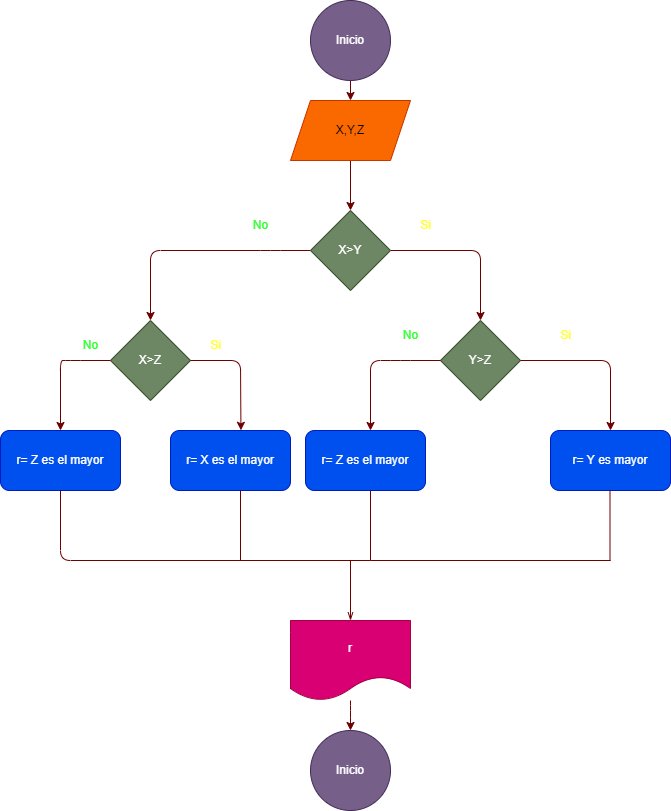

The diagram above was exported from draw.io. Its source (the exported page's mxGraphModel, read from the mxfile embedded in the PNG):
<mxGraphModel dx="686" dy="615" grid="1" gridSize="10" guides="1" tooltips="1" connect="1" arrows="1" fold="1" page="1" pageScale="1" pageWidth="850" pageHeight="1100" math="0" shadow="0">
  <root>
    <mxCell id="0" />
    <mxCell id="1" parent="0" />
    <mxCell id="4" value="" style="edgeStyle=none;html=1;fillColor=#a20025;strokeColor=#6F0000;" edge="1" parent="1" source="2" target="3">
      <mxGeometry relative="1" as="geometry" />
    </mxCell>
    <mxCell id="2" value="Inicio" style="ellipse;whiteSpace=wrap;html=1;aspect=fixed;fillColor=#76608a;fontColor=#ffffff;strokeColor=#432D57;" vertex="1" parent="1">
      <mxGeometry x="310" y="40" width="80" height="80" as="geometry" />
    </mxCell>
    <mxCell id="6" value="" style="edgeStyle=none;html=1;fillColor=#a20025;strokeColor=#6F0000;" edge="1" parent="1" source="3" target="5">
      <mxGeometry relative="1" as="geometry" />
    </mxCell>
    <mxCell id="3" value="X,Y,Z" style="shape=parallelogram;perimeter=parallelogramPerimeter;whiteSpace=wrap;html=1;fixedSize=1;fillColor=#fa6800;fontColor=#000000;strokeColor=#C73500;" vertex="1" parent="1">
      <mxGeometry x="290" y="140" width="120" height="60" as="geometry" />
    </mxCell>
    <mxCell id="7" style="edgeStyle=none;html=1;fillColor=#a20025;strokeColor=#6F0000;" edge="1" parent="1" source="5">
      <mxGeometry relative="1" as="geometry">
        <mxPoint x="480" y="360" as="targetPoint" />
        <Array as="points">
          <mxPoint x="480" y="290" />
        </Array>
      </mxGeometry>
    </mxCell>
    <mxCell id="8" style="edgeStyle=none;html=1;entryX=0.5;entryY=0;entryDx=0;entryDy=0;fillColor=#a20025;strokeColor=#6F0000;" edge="1" parent="1" source="5" target="19">
      <mxGeometry relative="1" as="geometry">
        <mxPoint x="120" y="360" as="targetPoint" />
        <Array as="points">
          <mxPoint x="270" y="290" />
          <mxPoint x="150" y="290" />
        </Array>
      </mxGeometry>
    </mxCell>
    <mxCell id="5" value="X&amp;gt;Y" style="rhombus;whiteSpace=wrap;html=1;fillColor=#6d8764;fontColor=#ffffff;strokeColor=#3A5431;" vertex="1" parent="1">
      <mxGeometry x="310" y="250" width="80" height="80" as="geometry" />
    </mxCell>
    <mxCell id="9" value="&lt;font color=&quot;#33ff33&quot;&gt;No&lt;/font&gt;" style="text;html=1;align=center;verticalAlign=middle;resizable=0;points=[];autosize=1;strokeColor=none;fillColor=none;" vertex="1" parent="1">
      <mxGeometry x="240" y="250" width="40" height="30" as="geometry" />
    </mxCell>
    <mxCell id="10" value="&lt;font color=&quot;#ffff33&quot;&gt;Si&lt;/font&gt;" style="text;html=1;align=center;verticalAlign=middle;resizable=0;points=[];autosize=1;strokeColor=none;fillColor=none;" vertex="1" parent="1">
      <mxGeometry x="410" y="250" width="30" height="30" as="geometry" />
    </mxCell>
    <mxCell id="11" value="r= Z es el mayor" style="rounded=1;whiteSpace=wrap;html=1;fillColor=#0050ef;fontColor=#ffffff;strokeColor=#001DBC;" vertex="1" parent="1">
      <mxGeometry y="470" width="120" height="60" as="geometry" />
    </mxCell>
    <mxCell id="12" value="Y&amp;gt;Z" style="rhombus;whiteSpace=wrap;html=1;fillColor=#6d8764;fontColor=#ffffff;strokeColor=#3A5431;" vertex="1" parent="1">
      <mxGeometry x="440" y="360" width="80" height="80" as="geometry" />
    </mxCell>
    <mxCell id="13" style="edgeStyle=none;html=1;fillColor=#a20025;strokeColor=#6F0000;" edge="1" parent="1">
      <mxGeometry relative="1" as="geometry">
        <mxPoint x="610" y="470" as="targetPoint" />
        <mxPoint x="520" y="400" as="sourcePoint" />
        <Array as="points">
          <mxPoint x="610" y="400" />
        </Array>
      </mxGeometry>
    </mxCell>
    <mxCell id="14" style="edgeStyle=none;html=1;fillColor=#a20025;strokeColor=#6F0000;" edge="1" parent="1">
      <mxGeometry relative="1" as="geometry">
        <mxPoint x="370" y="470" as="targetPoint" />
        <mxPoint x="440" y="400" as="sourcePoint" />
        <Array as="points">
          <mxPoint x="400" y="400" />
          <mxPoint x="370" y="400" />
        </Array>
      </mxGeometry>
    </mxCell>
    <mxCell id="15" value="&lt;font color=&quot;#ffff33&quot;&gt;Si&lt;/font&gt;" style="text;html=1;align=center;verticalAlign=middle;resizable=0;points=[];autosize=1;strokeColor=none;fillColor=none;" vertex="1" parent="1">
      <mxGeometry x="550" y="360" width="30" height="30" as="geometry" />
    </mxCell>
    <mxCell id="16" value="&lt;font color=&quot;#33ff33&quot;&gt;No&lt;/font&gt;" style="text;html=1;align=center;verticalAlign=middle;resizable=0;points=[];autosize=1;strokeColor=none;fillColor=none;" vertex="1" parent="1">
      <mxGeometry x="390" y="360" width="40" height="30" as="geometry" />
    </mxCell>
    <mxCell id="17" value="r= Z es el mayor" style="rounded=1;whiteSpace=wrap;html=1;fillColor=#0050ef;fontColor=#ffffff;strokeColor=#001DBC;" vertex="1" parent="1">
      <mxGeometry x="305" y="470" width="120" height="60" as="geometry" />
    </mxCell>
    <mxCell id="18" value="r= Y es mayor" style="rounded=1;whiteSpace=wrap;html=1;fillColor=#0050ef;fontColor=#ffffff;strokeColor=#001DBC;" vertex="1" parent="1">
      <mxGeometry x="550" y="470" width="120" height="60" as="geometry" />
    </mxCell>
    <mxCell id="19" value="X&amp;gt;Z" style="rhombus;whiteSpace=wrap;html=1;fillColor=#6d8764;fontColor=#ffffff;strokeColor=#3A5431;" vertex="1" parent="1">
      <mxGeometry x="110" y="360" width="80" height="80" as="geometry" />
    </mxCell>
    <mxCell id="20" style="edgeStyle=none;html=1;entryX=0.5;entryY=0;entryDx=0;entryDy=0;fillColor=#a20025;strokeColor=#6F0000;" edge="1" parent="1" target="11">
      <mxGeometry relative="1" as="geometry">
        <mxPoint x="40" y="470" as="targetPoint" />
        <mxPoint x="110" y="400" as="sourcePoint" />
        <Array as="points">
          <mxPoint x="70" y="400" />
          <mxPoint x="60" y="400" />
        </Array>
      </mxGeometry>
    </mxCell>
    <mxCell id="21" style="edgeStyle=none;html=1;entryX=0.587;entryY=-0.003;entryDx=0;entryDy=0;entryPerimeter=0;fillColor=#a20025;strokeColor=#6F0000;" edge="1" parent="1" target="22">
      <mxGeometry relative="1" as="geometry">
        <mxPoint x="240" y="480" as="targetPoint" />
        <mxPoint x="190" y="400" as="sourcePoint" />
        <Array as="points">
          <mxPoint x="240" y="400" />
        </Array>
      </mxGeometry>
    </mxCell>
    <mxCell id="22" value="r= X es el mayor" style="rounded=1;whiteSpace=wrap;html=1;fillColor=#0050ef;fontColor=#ffffff;strokeColor=#001DBC;" vertex="1" parent="1">
      <mxGeometry x="170" y="470" width="120" height="60" as="geometry" />
    </mxCell>
    <mxCell id="23" value="&lt;font color=&quot;#33ff33&quot;&gt;No&lt;/font&gt;" style="text;html=1;align=center;verticalAlign=middle;resizable=0;points=[];autosize=1;strokeColor=none;fillColor=none;" vertex="1" parent="1">
      <mxGeometry x="70" y="370" width="40" height="30" as="geometry" />
    </mxCell>
    <mxCell id="26" value="&lt;font color=&quot;#ffff33&quot;&gt;Si&lt;/font&gt;" style="text;html=1;align=center;verticalAlign=middle;resizable=0;points=[];autosize=1;strokeColor=none;fillColor=none;" vertex="1" parent="1">
      <mxGeometry x="200" y="370" width="30" height="30" as="geometry" />
    </mxCell>
    <mxCell id="27" value="" style="endArrow=none;html=1;entryX=0.5;entryY=1;entryDx=0;entryDy=0;fillColor=#a20025;strokeColor=#6F0000;" edge="1" parent="1" target="11">
      <mxGeometry width="50" height="50" relative="1" as="geometry">
        <mxPoint x="370" y="600" as="sourcePoint" />
        <mxPoint x="350" y="590" as="targetPoint" />
        <Array as="points">
          <mxPoint x="60" y="600" />
        </Array>
      </mxGeometry>
    </mxCell>
    <mxCell id="28" value="" style="endArrow=none;html=1;fillColor=#a20025;strokeColor=#6F0000;" edge="1" parent="1">
      <mxGeometry width="50" height="50" relative="1" as="geometry">
        <mxPoint x="240" y="600" as="sourcePoint" />
        <mxPoint x="240" y="530" as="targetPoint" />
      </mxGeometry>
    </mxCell>
    <mxCell id="29" value="" style="endArrow=none;html=1;fillColor=#a20025;strokeColor=#6F0000;" edge="1" parent="1">
      <mxGeometry width="50" height="50" relative="1" as="geometry">
        <mxPoint x="370" y="600" as="sourcePoint" />
        <mxPoint x="370" y="530" as="targetPoint" />
      </mxGeometry>
    </mxCell>
    <mxCell id="30" value="" style="endArrow=none;html=1;fillColor=#a20025;strokeColor=#6F0000;" edge="1" parent="1">
      <mxGeometry width="50" height="50" relative="1" as="geometry">
        <mxPoint x="609.5" y="600" as="sourcePoint" />
        <mxPoint x="609.5" y="530" as="targetPoint" />
      </mxGeometry>
    </mxCell>
    <mxCell id="31" value="" style="endArrow=none;html=1;fillColor=#a20025;strokeColor=#6F0000;" edge="1" parent="1">
      <mxGeometry width="50" height="50" relative="1" as="geometry">
        <mxPoint x="370" y="600" as="sourcePoint" />
        <mxPoint x="610" y="600" as="targetPoint" />
      </mxGeometry>
    </mxCell>
    <mxCell id="32" value="" style="endArrow=openThin;html=1;endFill=0;entryX=0.5;entryY=0;entryDx=0;entryDy=0;fillColor=#a20025;strokeColor=#6F0000;" edge="1" parent="1" target="33">
      <mxGeometry width="50" height="50" relative="1" as="geometry">
        <mxPoint x="350" y="600" as="sourcePoint" />
        <mxPoint x="350" y="680" as="targetPoint" />
      </mxGeometry>
    </mxCell>
    <mxCell id="33" value="r" style="shape=document;whiteSpace=wrap;html=1;boundedLbl=1;fillColor=#d80073;fontColor=#ffffff;strokeColor=#A50040;" vertex="1" parent="1">
      <mxGeometry x="290" y="660" width="120" height="80" as="geometry" />
    </mxCell>
    <mxCell id="34" value="Inicio" style="ellipse;whiteSpace=wrap;html=1;aspect=fixed;fillColor=#76608a;fontColor=#ffffff;strokeColor=#432D57;" vertex="1" parent="1">
      <mxGeometry x="310" y="770" width="80" height="80" as="geometry" />
    </mxCell>
    <mxCell id="35" value="" style="endArrow=classic;html=1;endFill=1;fillColor=#a20025;strokeColor=#6F0000;" edge="1" parent="1" source="33" target="34">
      <mxGeometry width="50" height="50" relative="1" as="geometry">
        <mxPoint x="349.5" y="730" as="sourcePoint" />
        <mxPoint x="350" y="790" as="targetPoint" />
        <Array as="points">
          <mxPoint x="350" y="750" />
        </Array>
      </mxGeometry>
    </mxCell>
  </root>
</mxGraphModel>